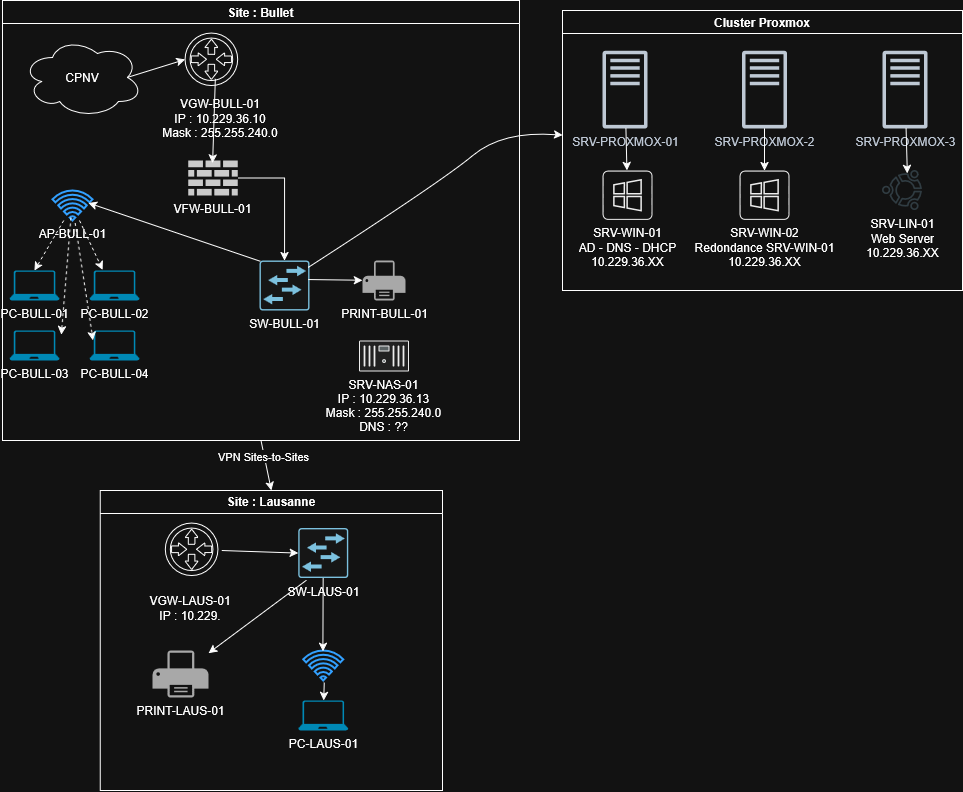

The diagram above was exported from draw.io. Its source (the exported page's mxGraphModel, read from the mxfile embedded in the PNG):
<mxGraphModel dx="763" dy="463" grid="1" gridSize="10" guides="1" tooltips="1" connect="1" arrows="1" fold="1" page="1" pageScale="1" pageWidth="827" pageHeight="1169" math="0" shadow="0">
  <root>
    <mxCell id="0" />
    <mxCell id="1" parent="0" />
    <mxCell id="yHxUQ9oy3LJtRVT6jXP9-22" parent="1" style="swimlane;whiteSpace=wrap;html=1;startSize=23;" value="Site : Bullet" vertex="1">
      <mxGeometry height="440" width="517" x="40" y="30" as="geometry" />
    </mxCell>
    <mxCell id="yHxUQ9oy3LJtRVT6jXP9-19" connectable="0" parent="yHxUQ9oy3LJtRVT6jXP9-22" style="group" value="" vertex="1">
      <mxGeometry height="93.80000000000001" width="120" x="157.6" y="29.99999999999999" as="geometry" />
    </mxCell>
    <mxCell id="yHxUQ9oy3LJtRVT6jXP9-17" parent="yHxUQ9oy3LJtRVT6jXP9-19" style="points=[];aspect=fixed;html=1;align=center;shadow=0;dashed=0;shape=mxgraph.alibaba_cloud.router;" value="" vertex="1">
      <mxGeometry height="57.599999999999994" width="55.2" x="22.400000000000006" as="geometry" />
    </mxCell>
    <mxCell id="yHxUQ9oy3LJtRVT6jXP9-18" parent="yHxUQ9oy3LJtRVT6jXP9-19" style="text;html=1;whiteSpace=wrap;strokeColor=none;fillColor=none;align=center;verticalAlign=middle;rounded=0;autosize=1;resizable=0;" value="&lt;div&gt;VGW-BULL-01&lt;/div&gt;&lt;div&gt;IP :&amp;nbsp;10.229.36.10&lt;/div&gt;&lt;div&gt;Mask : 255.255.240.0&lt;/div&gt;" vertex="1">
      <mxGeometry height="60" width="140" x="-10" y="57.60000000000001" as="geometry" />
    </mxCell>
    <mxCell id="yHxUQ9oy3LJtRVT6jXP9-23" edge="1" parent="yHxUQ9oy3LJtRVT6jXP9-22" source="yHxUQ9oy3LJtRVT6jXP9-20" style="edgeStyle=orthogonalEdgeStyle;rounded=0;orthogonalLoop=1;jettySize=auto;html=1;" target="yHxUQ9oy3LJtRVT6jXP9-21" value="">
      <mxGeometry relative="1" as="geometry" />
    </mxCell>
    <mxCell id="yHxUQ9oy3LJtRVT6jXP9-20" parent="yHxUQ9oy3LJtRVT6jXP9-22" style="verticalLabelPosition=bottom;sketch=0;html=1;fillColor=#282828;strokeColor=none;verticalAlign=top;pointerEvents=1;align=center;shape=mxgraph.cisco_safe.security_icons.firewall;" value="VFW-BULL-01" vertex="1">
      <mxGeometry height="35" width="49.5" x="185.7" y="160" as="geometry" />
    </mxCell>
    <mxCell id="yHxUQ9oy3LJtRVT6jXP9-21" parent="yHxUQ9oy3LJtRVT6jXP9-22" style="sketch=0;points=[[0.015,0.015,0],[0.985,0.015,0],[0.985,0.985,0],[0.015,0.985,0],[0.25,0,0],[0.5,0,0],[0.75,0,0],[1,0.25,0],[1,0.5,0],[1,0.75,0],[0.75,1,0],[0.5,1,0],[0.25,1,0],[0,0.75,0],[0,0.5,0],[0,0.25,0]];verticalLabelPosition=bottom;html=1;verticalAlign=top;aspect=fixed;align=center;pointerEvents=1;shape=mxgraph.cisco19.rect;prIcon=l2_switch;fillColor=#FAFAFA;strokeColor=#005073;" value="SW-BULL-01" vertex="1">
      <mxGeometry height="50" width="50" x="257" y="260" as="geometry" />
    </mxCell>
    <mxCell id="yHxUQ9oy3LJtRVT6jXP9-24" parent="yHxUQ9oy3LJtRVT6jXP9-22" style="html=1;verticalLabelPosition=bottom;align=center;labelBackgroundColor=#ffffff;verticalAlign=top;strokeWidth=2;strokeColor=#0080F0;shadow=0;dashed=0;shape=mxgraph.ios7.icons.wifi;pointerEvents=1" value="&lt;div&gt;AP-BULL-01&lt;/div&gt;" vertex="1">
      <mxGeometry height="30" width="40" x="50" y="190" as="geometry" />
    </mxCell>
    <mxCell id="yHxUQ9oy3LJtRVT6jXP9-26" edge="1" parent="yHxUQ9oy3LJtRVT6jXP9-22" source="yHxUQ9oy3LJtRVT6jXP9-17" style="endArrow=classic;html=1;rounded=0;exitX=0.595;exitY=0.839;exitDx=0;exitDy=0;exitPerimeter=0;entryX=0.493;entryY=0.071;entryDx=0;entryDy=0;entryPerimeter=0;" target="yHxUQ9oy3LJtRVT6jXP9-20" value="">
      <mxGeometry height="50" relative="1" width="50" as="geometry">
        <mxPoint x="180" y="230" as="sourcePoint" />
        <mxPoint x="230" y="180" as="targetPoint" />
      </mxGeometry>
    </mxCell>
    <mxCell id="yHxUQ9oy3LJtRVT6jXP9-27" edge="1" parent="yHxUQ9oy3LJtRVT6jXP9-22" source="yHxUQ9oy3LJtRVT6jXP9-21" style="endArrow=classic;html=1;rounded=0;exitX=0.015;exitY=0.015;exitDx=0;exitDy=0;exitPerimeter=0;entryX=0.899;entryY=0.416;entryDx=0;entryDy=0;entryPerimeter=0;" target="yHxUQ9oy3LJtRVT6jXP9-24" value="">
      <mxGeometry height="50" relative="1" width="50" as="geometry">
        <mxPoint x="180" y="230" as="sourcePoint" />
        <mxPoint x="230" y="180" as="targetPoint" />
      </mxGeometry>
    </mxCell>
    <mxCell id="yHxUQ9oy3LJtRVT6jXP9-28" parent="yHxUQ9oy3LJtRVT6jXP9-22" style="verticalLabelPosition=bottom;html=1;verticalAlign=top;align=center;strokeColor=none;fillColor=#00BEF2;shape=mxgraph.azure.laptop;pointerEvents=1;" value="PC-BULL-01" vertex="1">
      <mxGeometry height="30" width="50" x="7" y="270" as="geometry" />
    </mxCell>
    <mxCell id="yHxUQ9oy3LJtRVT6jXP9-29" edge="1" parent="yHxUQ9oy3LJtRVT6jXP9-22" source="yHxUQ9oy3LJtRVT6jXP9-24" style="endArrow=classic;html=1;rounded=0;entryX=0.5;entryY=0;entryDx=0;entryDy=0;entryPerimeter=0;dashed=1;" target="yHxUQ9oy3LJtRVT6jXP9-28" value="">
      <mxGeometry height="50" relative="1" width="50" as="geometry">
        <mxPoint x="250" y="230" as="sourcePoint" />
        <mxPoint x="300" y="180" as="targetPoint" />
      </mxGeometry>
    </mxCell>
    <mxCell id="yHxUQ9oy3LJtRVT6jXP9-16" parent="yHxUQ9oy3LJtRVT6jXP9-22" style="ellipse;shape=cloud;whiteSpace=wrap;html=1;" value="CPNV" vertex="1">
      <mxGeometry height="80" width="120" x="20" y="36.9" as="geometry" />
    </mxCell>
    <mxCell id="yHxUQ9oy3LJtRVT6jXP9-25" edge="1" parent="yHxUQ9oy3LJtRVT6jXP9-22" source="yHxUQ9oy3LJtRVT6jXP9-16" style="endArrow=classic;html=1;rounded=0;exitX=0.875;exitY=0.5;exitDx=0;exitDy=0;exitPerimeter=0;entryX=0.046;entryY=0.504;entryDx=0;entryDy=0;entryPerimeter=0;" target="yHxUQ9oy3LJtRVT6jXP9-17" value="">
      <mxGeometry height="50" relative="1" width="50" as="geometry">
        <mxPoint x="140" y="190" as="sourcePoint" />
        <mxPoint x="190" y="140" as="targetPoint" />
      </mxGeometry>
    </mxCell>
    <mxCell id="yHxUQ9oy3LJtRVT6jXP9-30" parent="yHxUQ9oy3LJtRVT6jXP9-22" style="verticalLabelPosition=bottom;html=1;verticalAlign=top;align=center;strokeColor=none;fillColor=#00BEF2;shape=mxgraph.azure.laptop;pointerEvents=1;" value="&lt;div&gt;PC-BULL-02&lt;/div&gt;" vertex="1">
      <mxGeometry height="30" width="50" x="87" y="270" as="geometry" />
    </mxCell>
    <mxCell id="yHxUQ9oy3LJtRVT6jXP9-31" parent="yHxUQ9oy3LJtRVT6jXP9-22" style="verticalLabelPosition=bottom;html=1;verticalAlign=top;align=center;strokeColor=none;fillColor=#00BEF2;shape=mxgraph.azure.laptop;pointerEvents=1;" value="&lt;div&gt;PC-BULL-03&lt;/div&gt;" vertex="1">
      <mxGeometry height="30" width="50" x="7" y="330" as="geometry" />
    </mxCell>
    <mxCell id="yHxUQ9oy3LJtRVT6jXP9-32" parent="yHxUQ9oy3LJtRVT6jXP9-22" style="verticalLabelPosition=bottom;html=1;verticalAlign=top;align=center;strokeColor=none;fillColor=#00BEF2;shape=mxgraph.azure.laptop;pointerEvents=1;" value="&lt;div&gt;PC-BULL-04&lt;/div&gt;" vertex="1">
      <mxGeometry height="30" width="50" x="87" y="330" as="geometry" />
    </mxCell>
    <mxCell id="yHxUQ9oy3LJtRVT6jXP9-33" edge="1" parent="yHxUQ9oy3LJtRVT6jXP9-22" source="yHxUQ9oy3LJtRVT6jXP9-24" style="endArrow=classic;html=1;rounded=0;entryX=0.264;entryY=-0.02;entryDx=0;entryDy=0;entryPerimeter=0;dashed=1;" target="yHxUQ9oy3LJtRVT6jXP9-30" value="">
      <mxGeometry height="50" relative="1" width="50" as="geometry">
        <mxPoint x="76" y="250" as="sourcePoint" />
        <mxPoint x="47" y="300" as="targetPoint" />
      </mxGeometry>
    </mxCell>
    <mxCell id="yHxUQ9oy3LJtRVT6jXP9-34" edge="1" parent="yHxUQ9oy3LJtRVT6jXP9-22" source="yHxUQ9oy3LJtRVT6jXP9-24" style="endArrow=classic;html=1;rounded=0;entryX=1.037;entryY=0.141;entryDx=0;entryDy=0;entryPerimeter=0;dashed=1;exitX=0.462;exitY=0.9;exitDx=0;exitDy=0;exitPerimeter=0;" target="yHxUQ9oy3LJtRVT6jXP9-31" value="">
      <mxGeometry height="50" relative="1" width="50" as="geometry">
        <mxPoint x="106" y="270" as="sourcePoint" />
        <mxPoint x="77" y="320" as="targetPoint" />
      </mxGeometry>
    </mxCell>
    <mxCell id="yHxUQ9oy3LJtRVT6jXP9-35" edge="1" parent="yHxUQ9oy3LJtRVT6jXP9-22" source="yHxUQ9oy3LJtRVT6jXP9-24" style="endArrow=classic;html=1;rounded=0;entryX=0.071;entryY=0.325;entryDx=0;entryDy=0;entryPerimeter=0;dashed=1;exitX=0.566;exitY=1.084;exitDx=0;exitDy=0;exitPerimeter=0;" target="yHxUQ9oy3LJtRVT6jXP9-32" value="">
      <mxGeometry height="50" relative="1" width="50" as="geometry">
        <mxPoint x="86" y="380" as="sourcePoint" />
        <mxPoint x="77" y="497" as="targetPoint" />
      </mxGeometry>
    </mxCell>
    <mxCell id="yHxUQ9oy3LJtRVT6jXP9-38" parent="yHxUQ9oy3LJtRVT6jXP9-22" style="sketch=0;pointerEvents=1;shadow=0;dashed=0;html=1;strokeColor=none;fillColor=#505050;labelPosition=center;verticalLabelPosition=bottom;verticalAlign=top;outlineConnect=0;align=center;shape=mxgraph.office.devices.printer;" value="PRINT-BULL-01" vertex="1">
      <mxGeometry height="40" width="43" x="360" y="260" as="geometry" />
    </mxCell>
    <mxCell id="yHxUQ9oy3LJtRVT6jXP9-39" edge="1" parent="yHxUQ9oy3LJtRVT6jXP9-22" source="yHxUQ9oy3LJtRVT6jXP9-21" style="endArrow=classic;html=1;rounded=0;exitX=0.974;exitY=0.381;exitDx=0;exitDy=0;exitPerimeter=0;" target="yHxUQ9oy3LJtRVT6jXP9-38" value="">
      <mxGeometry height="50" relative="1" width="50" as="geometry">
        <mxPoint x="197" y="290" as="sourcePoint" />
        <mxPoint x="247" y="240" as="targetPoint" />
      </mxGeometry>
    </mxCell>
    <mxCell id="yHxUQ9oy3LJtRVT6jXP9-51" parent="yHxUQ9oy3LJtRVT6jXP9-22" style="fillColorStyles=neutralFill;neutralFill=#9DA6A8;shape=mxgraph.networks2.icon;aspect=fixed;fillColor=#EDEDED;strokeColor=#000000;gradientColor=#5B6163;network2IconShadow=1;network2bgFillColor=none;labelPosition=center;verticalLabelPosition=bottom;align=center;verticalAlign=top;network2Icon=mxgraph.networks2.nas_filer;network2IconW=1;network2IconH=0.62;" value="SRV-NAS-01&#10;IP : 10.229.36.13&#10;Mask : 255.255.240.0&#10;DNS : ??" vertex="1">
      <mxGeometry height="31" width="50" x="356.5" y="340" as="geometry" />
    </mxCell>
    <mxCell id="yHxUQ9oy3LJtRVT6jXP9-40" parent="1" style="swimlane;whiteSpace=wrap;html=1;" value="Cluster Proxmox" vertex="1">
      <mxGeometry height="280" width="400" x="600" y="40" as="geometry" />
    </mxCell>
    <mxCell id="yHxUQ9oy3LJtRVT6jXP9-41" parent="yHxUQ9oy3LJtRVT6jXP9-40" style="sketch=0;outlineConnect=0;fontColor=#232F3E;gradientColor=none;fillColor=#232F3D;strokeColor=none;dashed=0;verticalLabelPosition=bottom;verticalAlign=top;align=center;html=1;fontSize=12;fontStyle=0;aspect=fixed;pointerEvents=1;shape=mxgraph.aws4.traditional_server;" value="SRV-PROXMOX-01" vertex="1">
      <mxGeometry height="78" width="45" x="40" y="40" as="geometry" />
    </mxCell>
    <mxCell id="yHxUQ9oy3LJtRVT6jXP9-42" parent="yHxUQ9oy3LJtRVT6jXP9-40" style="sketch=0;outlineConnect=0;fontColor=#232F3E;gradientColor=none;fillColor=#232F3D;strokeColor=none;dashed=0;verticalLabelPosition=bottom;verticalAlign=top;align=center;html=1;fontSize=12;fontStyle=0;aspect=fixed;pointerEvents=1;shape=mxgraph.aws4.traditional_server;" value="SRV-PROXMOX-2" vertex="1">
      <mxGeometry height="78" width="45" x="179.5" y="40" as="geometry" />
    </mxCell>
    <mxCell id="yHxUQ9oy3LJtRVT6jXP9-43" parent="yHxUQ9oy3LJtRVT6jXP9-40" style="sketch=0;outlineConnect=0;fontColor=#232F3E;gradientColor=none;fillColor=#232F3D;strokeColor=none;dashed=0;verticalLabelPosition=bottom;verticalAlign=top;align=center;html=1;fontSize=12;fontStyle=0;aspect=fixed;pointerEvents=1;shape=mxgraph.aws4.traditional_server;" value="SRV-PROXMOX-3" vertex="1">
      <mxGeometry height="78" width="45" x="320" y="40" as="geometry" />
    </mxCell>
    <mxCell id="yHxUQ9oy3LJtRVT6jXP9-44" parent="yHxUQ9oy3LJtRVT6jXP9-40" style="sketch=0;verticalLabelPosition=bottom;sketch=0;aspect=fixed;html=1;verticalAlign=top;strokeColor=none;fillColor=#000000;align=center;outlineConnect=0;pointerEvents=1;shape=mxgraph.citrix2.windows_app;" value="&lt;div&gt;SRV-WIN-01&lt;/div&gt;&lt;div&gt;AD - DNS - DHCP&lt;/div&gt;&lt;div&gt;10.229.36.XX&lt;/div&gt;" vertex="1">
      <mxGeometry height="49.345" width="50" x="40" y="160" as="geometry" />
    </mxCell>
    <mxCell id="yHxUQ9oy3LJtRVT6jXP9-45" parent="yHxUQ9oy3LJtRVT6jXP9-40" style="sketch=0;verticalLabelPosition=bottom;sketch=0;aspect=fixed;html=1;verticalAlign=top;strokeColor=none;fillColor=#000000;align=center;outlineConnect=0;pointerEvents=1;shape=mxgraph.citrix2.windows_app;" value="&lt;div&gt;SRV-WIN-02&lt;/div&gt;&lt;div&gt;Redondance SRV-WIN-01&lt;/div&gt;&lt;div&gt;10.229.36.XX&lt;/div&gt;" vertex="1">
      <mxGeometry height="49.345" width="50" x="177" y="160" as="geometry" />
    </mxCell>
    <mxCell id="yHxUQ9oy3LJtRVT6jXP9-46" parent="yHxUQ9oy3LJtRVT6jXP9-40" style="shape=image;html=1;verticalAlign=top;verticalLabelPosition=bottom;labelBackgroundColor=#ffffff;imageAspect=0;aspect=fixed;image=https://icons.diagrams.net/icon-cache1/Logos___Brands-2405/logo_brand_brands_logos_ubuntu-656.svg" value="&lt;div&gt;SRV-LIN-01&lt;/div&gt;&lt;div&gt;Web Server&lt;/div&gt;&lt;div&gt;10.229.36.XX&lt;/div&gt;" vertex="1">
      <mxGeometry height="40" width="40" x="320" y="160" as="geometry" />
    </mxCell>
    <mxCell id="yHxUQ9oy3LJtRVT6jXP9-47" edge="1" parent="yHxUQ9oy3LJtRVT6jXP9-40" source="yHxUQ9oy3LJtRVT6jXP9-41" style="endArrow=classic;html=1;rounded=0;" target="yHxUQ9oy3LJtRVT6jXP9-44" value="">
      <mxGeometry height="50" relative="1" width="50" as="geometry">
        <mxPoint x="80" y="200" as="sourcePoint" />
        <mxPoint x="130" y="150" as="targetPoint" />
      </mxGeometry>
    </mxCell>
    <mxCell id="yHxUQ9oy3LJtRVT6jXP9-48" edge="1" parent="yHxUQ9oy3LJtRVT6jXP9-40" source="yHxUQ9oy3LJtRVT6jXP9-42" style="endArrow=classic;html=1;rounded=0;" target="yHxUQ9oy3LJtRVT6jXP9-45" value="">
      <mxGeometry height="50" relative="1" width="50" as="geometry">
        <mxPoint x="99.5" y="200" as="sourcePoint" />
        <mxPoint x="149.5" y="150" as="targetPoint" />
      </mxGeometry>
    </mxCell>
    <mxCell id="yHxUQ9oy3LJtRVT6jXP9-49" edge="1" parent="yHxUQ9oy3LJtRVT6jXP9-40" source="yHxUQ9oy3LJtRVT6jXP9-43" style="endArrow=classic;html=1;rounded=0;entryX=0.621;entryY=0.071;entryDx=0;entryDy=0;entryPerimeter=0;" target="yHxUQ9oy3LJtRVT6jXP9-46" value="">
      <mxGeometry height="50" relative="1" width="50" as="geometry">
        <mxPoint x="120" y="200" as="sourcePoint" />
        <mxPoint x="170" y="150" as="targetPoint" />
      </mxGeometry>
    </mxCell>
    <mxCell id="yHxUQ9oy3LJtRVT6jXP9-50" edge="1" parent="1" source="yHxUQ9oy3LJtRVT6jXP9-21" style="curved=1;endArrow=classic;html=1;rounded=0;exitX=0.978;exitY=0.133;exitDx=0;exitDy=0;exitPerimeter=0;" target="yHxUQ9oy3LJtRVT6jXP9-40" value="">
      <mxGeometry height="50" relative="1" width="50" as="geometry">
        <Array as="points">
          <mxPoint x="480" y="210" />
          <mxPoint x="540" y="160" />
        </Array>
        <mxPoint x="430" y="210" as="sourcePoint" />
        <mxPoint x="480" y="160" as="targetPoint" />
      </mxGeometry>
    </mxCell>
    <mxCell id="yHxUQ9oy3LJtRVT6jXP9-52" parent="1" style="swimlane;whiteSpace=wrap;html=1;" value="Site : Lausanne" vertex="1">
      <mxGeometry height="300" width="342.25" x="137.75" y="520" as="geometry" />
    </mxCell>
    <mxCell id="yHxUQ9oy3LJtRVT6jXP9-55" connectable="0" parent="yHxUQ9oy3LJtRVT6jXP9-52" style="group" value="" vertex="1">
      <mxGeometry height="107.60000000000001" width="120" x="40" y="30" as="geometry" />
    </mxCell>
    <mxCell id="yHxUQ9oy3LJtRVT6jXP9-56" parent="yHxUQ9oy3LJtRVT6jXP9-55" style="points=[];aspect=fixed;html=1;align=center;shadow=0;dashed=0;shape=mxgraph.alibaba_cloud.router;" value="" vertex="1">
      <mxGeometry height="57.599999999999994" width="55.2" x="22.400000000000006" as="geometry" />
    </mxCell>
    <mxCell id="yHxUQ9oy3LJtRVT6jXP9-57" parent="yHxUQ9oy3LJtRVT6jXP9-55" style="text;html=1;whiteSpace=wrap;strokeColor=none;fillColor=none;align=center;verticalAlign=middle;rounded=0;autosize=1;resizable=0;" value="&lt;div&gt;VGW-LAUS-01&lt;/div&gt;&lt;div&gt;IP :&amp;nbsp;10.229.&lt;/div&gt;" vertex="1">
      <mxGeometry height="40" width="100" y="67.60000000000001" as="geometry" />
    </mxCell>
    <mxCell id="yHxUQ9oy3LJtRVT6jXP9-58" parent="yHxUQ9oy3LJtRVT6jXP9-52" style="sketch=0;points=[[0.015,0.015,0],[0.985,0.015,0],[0.985,0.985,0],[0.015,0.985,0],[0.25,0,0],[0.5,0,0],[0.75,0,0],[1,0.25,0],[1,0.5,0],[1,0.75,0],[0.75,1,0],[0.5,1,0],[0.25,1,0],[0,0.75,0],[0,0.5,0],[0,0.25,0]];verticalLabelPosition=bottom;html=1;verticalAlign=top;aspect=fixed;align=center;pointerEvents=1;shape=mxgraph.cisco19.rect;prIcon=l2_switch;fillColor=#FAFAFA;strokeColor=#005073;" value="SW-LAUS-01" vertex="1">
      <mxGeometry height="50" width="50" x="198" y="37.60000000000002" as="geometry" />
    </mxCell>
    <mxCell id="yHxUQ9oy3LJtRVT6jXP9-59" parent="yHxUQ9oy3LJtRVT6jXP9-52" style="html=1;verticalLabelPosition=bottom;align=center;labelBackgroundColor=#ffffff;verticalAlign=top;strokeWidth=2;strokeColor=#0080F0;shadow=0;dashed=0;shape=mxgraph.ios7.icons.wifi;pointerEvents=1" value="" vertex="1">
      <mxGeometry height="30" width="40" x="203" y="160" as="geometry" />
    </mxCell>
    <mxCell id="yHxUQ9oy3LJtRVT6jXP9-60" edge="1" parent="yHxUQ9oy3LJtRVT6jXP9-52" source="yHxUQ9oy3LJtRVT6jXP9-56" style="endArrow=classic;html=1;rounded=0;exitX=1.071;exitY=0.521;exitDx=0;exitDy=0;exitPerimeter=0;entryX=0;entryY=0.5;entryDx=0;entryDy=0;entryPerimeter=0;" target="yHxUQ9oy3LJtRVT6jXP9-58" value="">
      <mxGeometry height="50" relative="1" width="50" as="geometry">
        <mxPoint x="141.5" y="130" as="sourcePoint" />
        <mxPoint x="191.5" y="80" as="targetPoint" />
      </mxGeometry>
    </mxCell>
    <mxCell id="yHxUQ9oy3LJtRVT6jXP9-62" edge="1" parent="yHxUQ9oy3LJtRVT6jXP9-52" source="yHxUQ9oy3LJtRVT6jXP9-58" style="endArrow=classic;html=1;rounded=0;entryX=0.491;entryY=0.026;entryDx=0;entryDy=0;entryPerimeter=0;" target="yHxUQ9oy3LJtRVT6jXP9-59" value="">
      <mxGeometry height="50" relative="1" width="50" as="geometry">
        <mxPoint x="141.5" y="130" as="sourcePoint" />
        <mxPoint x="191.5" y="80" as="targetPoint" />
      </mxGeometry>
    </mxCell>
    <mxCell id="yHxUQ9oy3LJtRVT6jXP9-63" parent="yHxUQ9oy3LJtRVT6jXP9-52" style="verticalLabelPosition=bottom;html=1;verticalAlign=top;align=center;strokeColor=none;fillColor=#00BEF2;shape=mxgraph.azure.laptop;pointerEvents=1;" value="&lt;div&gt;PC-LAUS-01&lt;/div&gt;" vertex="1">
      <mxGeometry height="30" width="50" x="198" y="210" as="geometry" />
    </mxCell>
    <mxCell id="yHxUQ9oy3LJtRVT6jXP9-65" edge="1" parent="yHxUQ9oy3LJtRVT6jXP9-52" source="yHxUQ9oy3LJtRVT6jXP9-59" style="endArrow=classic;html=1;rounded=0;exitX=0.525;exitY=1.072;exitDx=0;exitDy=0;exitPerimeter=0;" target="yHxUQ9oy3LJtRVT6jXP9-63" value="">
      <mxGeometry height="50" relative="1" width="50" as="geometry">
        <mxPoint x="141.5" y="70" as="sourcePoint" />
        <mxPoint x="191.5" y="20" as="targetPoint" />
      </mxGeometry>
    </mxCell>
    <mxCell id="yHxUQ9oy3LJtRVT6jXP9-67" parent="yHxUQ9oy3LJtRVT6jXP9-52" style="sketch=0;pointerEvents=1;shadow=0;dashed=0;html=1;strokeColor=none;fillColor=#505050;labelPosition=center;verticalLabelPosition=bottom;verticalAlign=top;outlineConnect=0;align=center;shape=mxgraph.office.devices.printer;" value="&lt;div&gt;PRINT-LAUS-01&lt;/div&gt;" vertex="1">
      <mxGeometry height="47" width="56" x="52.25" y="160" as="geometry" />
    </mxCell>
    <mxCell id="yHxUQ9oy3LJtRVT6jXP9-68" edge="1" parent="yHxUQ9oy3LJtRVT6jXP9-52" source="yHxUQ9oy3LJtRVT6jXP9-58" style="endArrow=classic;html=1;rounded=0;exitX=0.163;exitY=1.043;exitDx=0;exitDy=0;exitPerimeter=0;" target="yHxUQ9oy3LJtRVT6jXP9-67" value="">
      <mxGeometry height="50" relative="1" width="50" as="geometry">
        <mxPoint x="202.25" y="60" as="sourcePoint" />
        <mxPoint x="252.25" y="10" as="targetPoint" />
      </mxGeometry>
    </mxCell>
    <mxCell id="yHxUQ9oy3LJtRVT6jXP9-53" edge="1" parent="1" source="yHxUQ9oy3LJtRVT6jXP9-22" style="endArrow=classic;html=1;rounded=0;exitX=0.5;exitY=1;exitDx=0;exitDy=0;entryX=0.5;entryY=0;entryDx=0;entryDy=0;" target="yHxUQ9oy3LJtRVT6jXP9-52" value="">
      <mxGeometry height="50" relative="1" width="50" as="geometry">
        <mxPoint x="340" y="520" as="sourcePoint" />
        <mxPoint x="390" y="470" as="targetPoint" />
      </mxGeometry>
    </mxCell>
    <mxCell id="yHxUQ9oy3LJtRVT6jXP9-54" connectable="0" parent="yHxUQ9oy3LJtRVT6jXP9-53" style="edgeLabel;html=1;align=center;verticalAlign=middle;resizable=0;points=[];" value="VPN Sites-to-Sites" vertex="1">
      <mxGeometry relative="1" x="-0.3752" y="-1" as="geometry">
        <mxPoint as="offset" />
      </mxGeometry>
    </mxCell>
  </root>
</mxGraphModel>